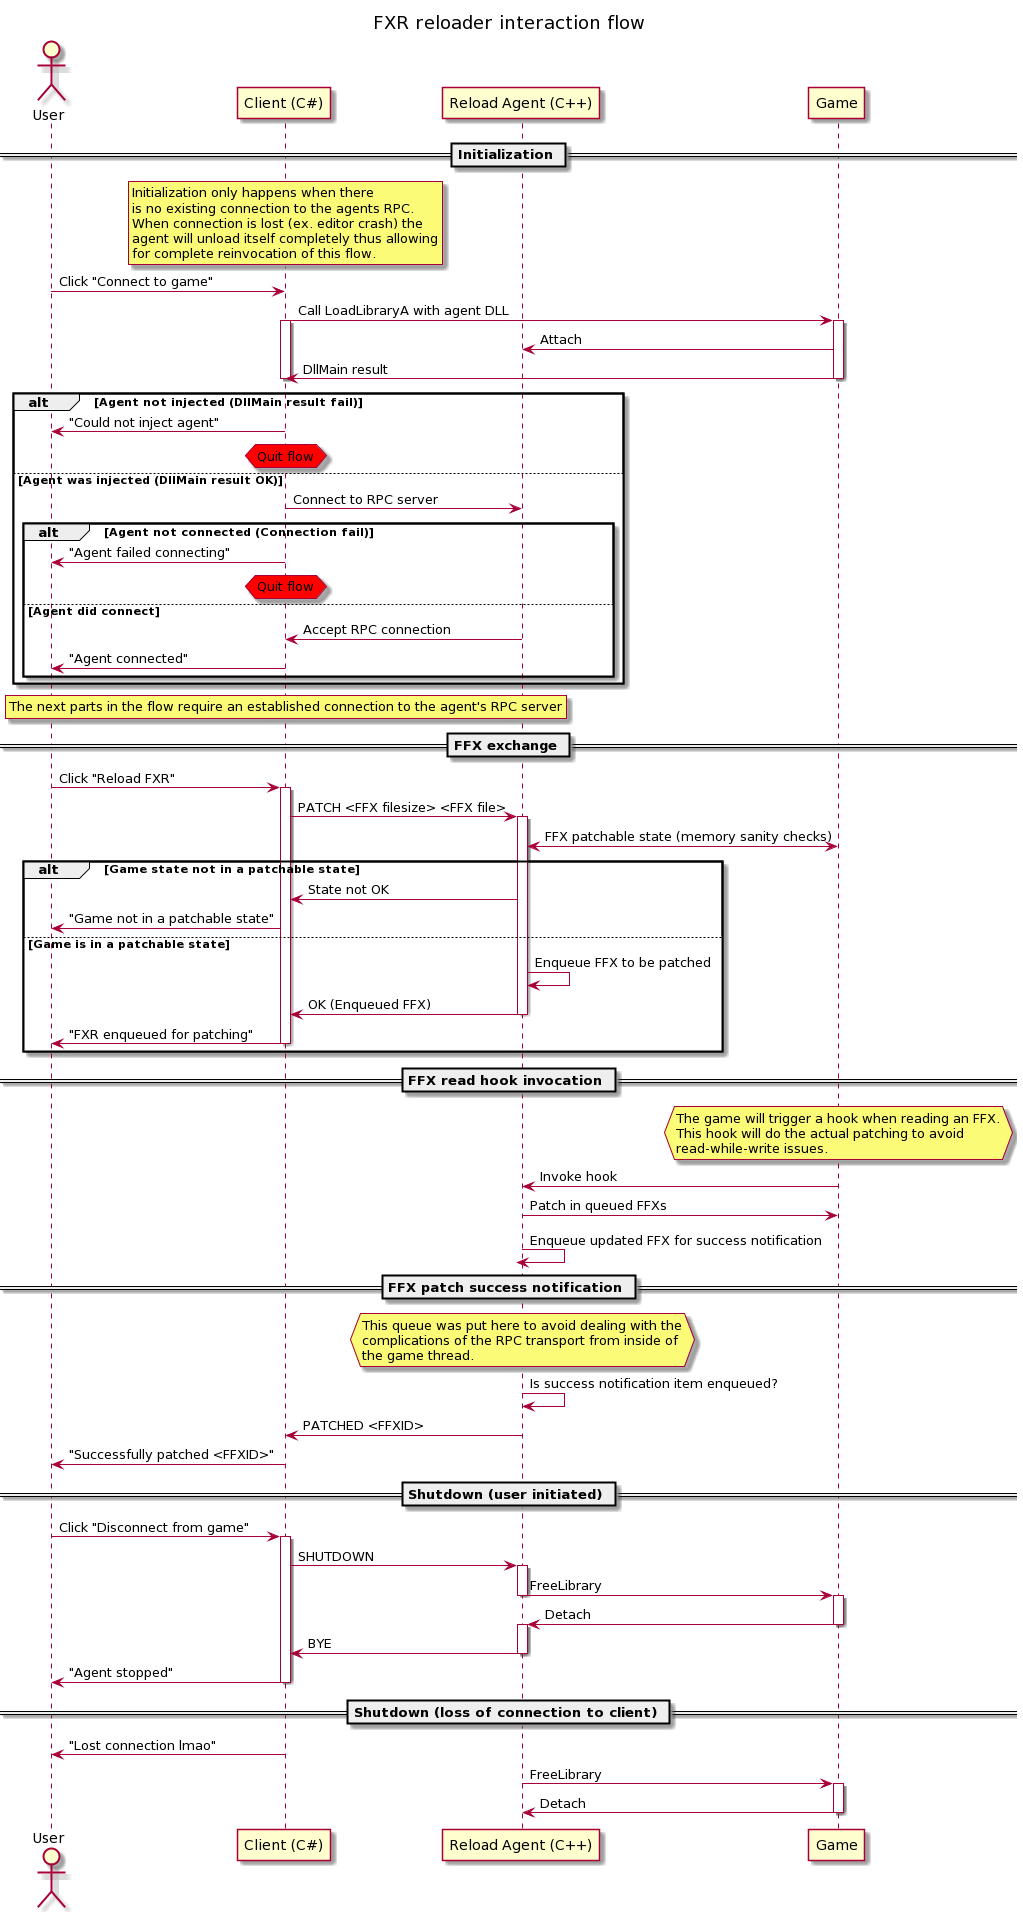

The diagram above was rendered by PlantUML. Its source (embedded in the PNG):
@startuml
title "FXR reloader interaction flow"

actor User
participant "Client (C#)" as Client
participant "Reload Agent (C++)" as RA
participant Game

== Initialization ==

rnote over Client
    Initialization only happens when there
    is no existing connection to the agents RPC.
    When connection is lost (ex. editor crash) the
    agent will unload itself completely thus allowing
    for complete reinvocation of this flow.
endrnote

User -> Client : Click "Connect to game"
Client -> Game : Call LoadLibraryA with agent DLL
activate Client
activate Game
Game -> RA : Attach
Game -> Client : DllMain result
deactivate Client
deactivate Game
alt Agent not injected (DllMain result fail)
    Client -> User : "Could not inject agent"
    hnote over Client #red
        Quit flow
    endhnote
else Agent was injected (DllMain result OK)
    Client -> RA : Connect to RPC server
    alt Agent not connected (Connection fail)
        Client -> User : "Agent failed connecting"
      hnote over Client #red
          Quit flow
      endhnote
    else Agent did connect
        RA -> Client : Accept RPC connection
        Client -> User : "Agent connected"
    end
end

rnote over Client
    The next parts in the flow require an established connection to the agent's RPC server
endrnote

== FFX exchange ==
User -> Client : Click "Reload FXR"
activate Client
Client -> RA : PATCH <FFX filesize> <FFX file>
activate RA
RA <-> Game : FFX patchable state (memory sanity checks)
alt Game state not in a patchable state
    RA -> Client : State not OK
    Client -> User : "Game not in a patchable state"
else Game is in a patchable state
    RA -> RA : Enqueue FFX to be patched
    RA -> Client : OK (Enqueued FFX)
    deactivate RA
    Client -> User : "FXR enqueued for patching"
    deactivate Client
end


== FFX read hook invocation ==
hnote over Game
    The game will trigger a hook when reading an FFX.
    This hook will do the actual patching to avoid
    read-while-write issues.
endhnote

activate RA
Game -> RA : Invoke hook
RA -> Game : Patch in queued FFXs
RA -> RA : Enqueue updated FFX for success notification
deactivate RA

== FFX patch success notification ==
hnote over RA
    This queue was put here to avoid dealing with the
    complications of the RPC transport from inside of
    the game thread.
endhnote

RA -> RA : Is success notification item enqueued?
RA -> Client : PATCHED <FFXID>
Client -> User : "Successfully patched <FFXID>"

== Shutdown (user initiated) ==
User -> Client : Click "Disconnect from game"
activate Client
Client -> RA : SHUTDOWN
activate RA
RA -> Game : FreeLibrary
deactivate RA
activate Game
Game -> RA : Detach
deactivate Game
activate RA
RA -> Client : BYE
deactivate RA
Client -> User : "Agent stopped"
deactivate Client

== Shutdown (loss of connection to client) ==
Client -> User : "Lost connection lmao"
RA -> Game : FreeLibrary
activate Game
Game -> RA : Detach
deactivate Game
@enduml